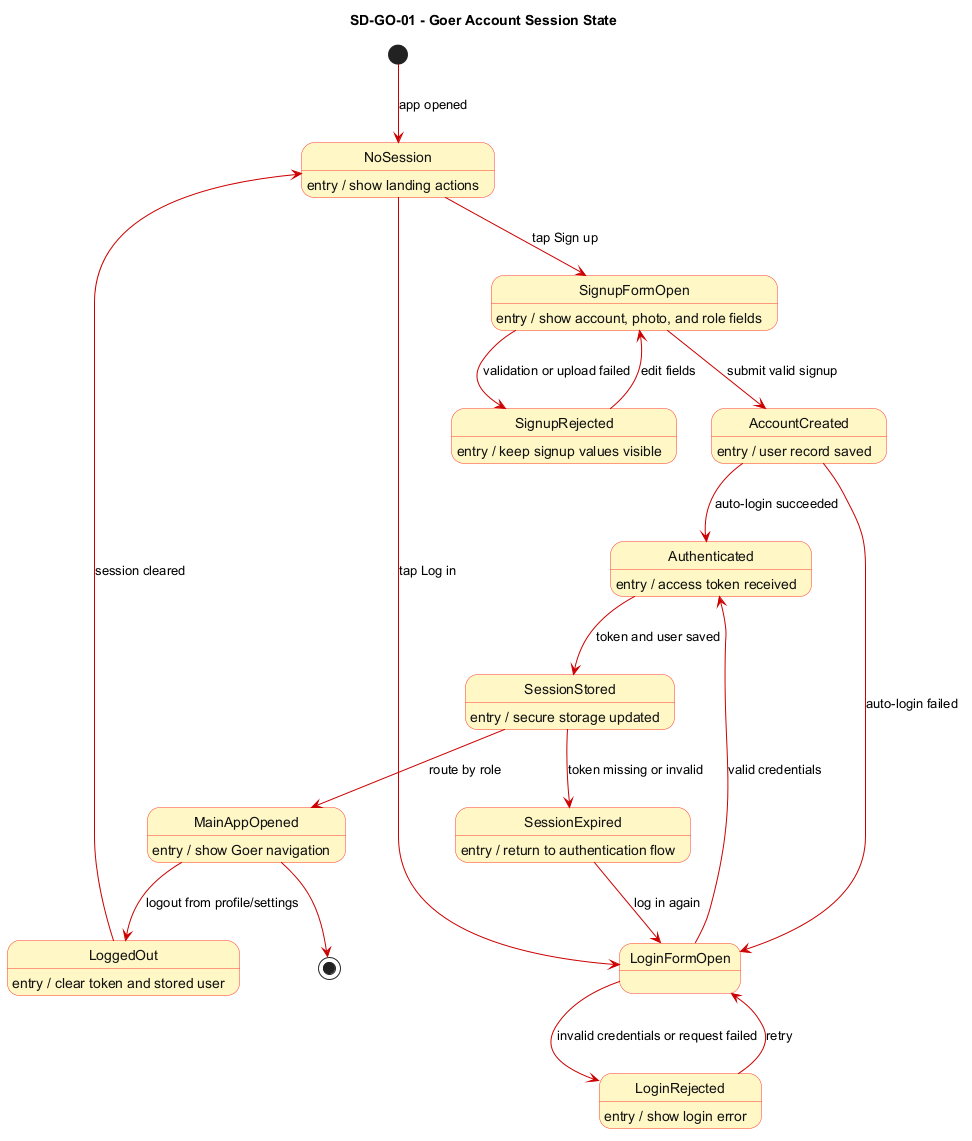

The diagram above was rendered by PlantUML. Its source (embedded in the PNG):
@startuml SD_GO_01_goer_account_session_state
title SD-GO-01 - Goer Account Session State

skinparam StateBackgroundColor #FFF8C6
skinparam StateBorderColor #FF3B30
skinparam StateFontColor #111111
skinparam ArrowColor #CC0000
skinparam NoteBackgroundColor #FFFDE7
skinparam NoteBorderColor #E6A817
skinparam shadowing false

' Object stereotype: <<entity/session>>
' Frontend source: LandingPage, SignupPage, LoginPage, MainWrapper, DatabaseManager.
' Backend source: User model, AuthenticationRouter, UserRouter.

[*] --> NoSession : app opened
NoSession --> SignupFormOpen : tap Sign up
NoSession --> LoginFormOpen : tap Log in
SignupFormOpen --> AccountCreated : submit valid signup
SignupFormOpen --> SignupRejected : validation or upload failed
SignupRejected --> SignupFormOpen : edit fields
AccountCreated --> Authenticated : auto-login succeeded
AccountCreated --> LoginFormOpen : auto-login failed
LoginFormOpen --> Authenticated : valid credentials
LoginFormOpen --> LoginRejected : invalid credentials or request failed
LoginRejected --> LoginFormOpen : retry
Authenticated --> SessionStored : token and user saved
SessionStored --> MainAppOpened : route by role
MainAppOpened --> LoggedOut : logout from profile/settings
LoggedOut --> NoSession : session cleared
SessionStored --> SessionExpired : token missing or invalid
SessionExpired --> LoginFormOpen : log in again
MainAppOpened --> [*]

NoSession : entry / show landing actions
SignupFormOpen : entry / show account, photo, and role fields
AccountCreated : entry / user record saved
Authenticated : entry / access token received
SessionStored : entry / secure storage updated
MainAppOpened : entry / show Goer navigation
LoggedOut : entry / clear token and stored user
SignupRejected : entry / keep signup values visible
LoginRejected : entry / show login error
SessionExpired : entry / return to authentication flow

@enduml